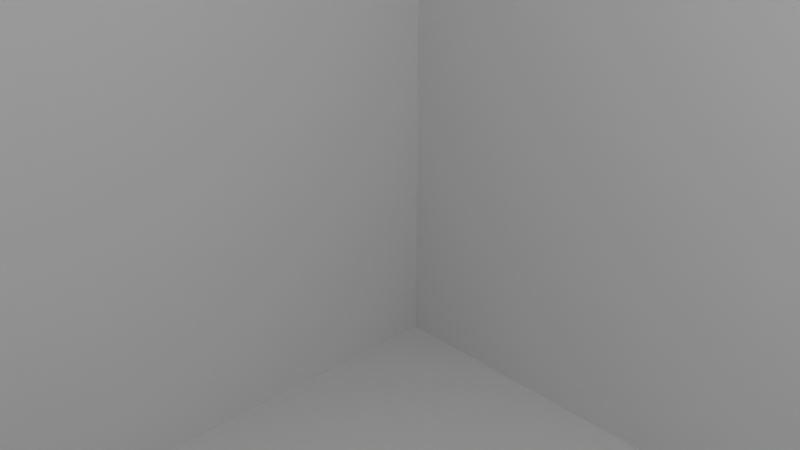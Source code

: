 # Source: laser_pattern.blend  (saved by Blender 4.2.66; exported with 4.5.12 LTS)
import bpy
from mathutils import Matrix  # noqa: F401  (used for matrix-valued properties, if any)

bpy.ops.wm.read_factory_settings(use_empty=True)
scene = bpy.context.scene
scene.name = 'Scene'

# ---- collections
col_collection = bpy.data.collections.new('Collection'); scene.collection.children.link(col_collection)

# ---- materials (node trees are filled in below, after node groups)
mat_material = bpy.data.materials.new('Material')
mat_material.alpha_threshold = 0.0
mat_material.use_transparent_shadow = False
mat_material.roughness = 0.5
mat_material.line_color = (0.0, 0.0, 0.0, 1.0)

# ---- material node trees
mat_material.use_nodes = True; mat_material.node_tree.nodes.clear()
_N = mat_material.node_tree.nodes; _L = mat_material.node_tree.links
n0 = _N.new('ShaderNodeOutputMaterial'); n0.name = 'Material Output'; n0.location = (300, 300)
n1 = _N.new('ShaderNodeBsdfPrincipled'); n1.name = 'Principled BSDF'; n1.location = (10, 300)
n1.inputs[3].default_value = 1.45
_L.new(n1.outputs[0], n0.inputs[0])
n0.is_active_output = True

# ---- world
world_world = bpy.data.worlds.new('World'); scene.world = world_world
world_world.use_nodes = True; world_world.node_tree.nodes.clear()
_N = world_world.node_tree.nodes; _L = world_world.node_tree.links
n0 = _N.new('ShaderNodeOutputWorld'); n0.name = 'World Output'; n0.location = (300, 300)
n1 = _N.new('ShaderNodeBackground'); n1.name = 'Background'; n1.location = (10, 300)
n1.inputs[0].default_value = (0.05088, 0.05088, 0.05088, 1.0)
_L.new(n1.outputs[0], n0.inputs[0])
n0.is_active_output = True
world_world.color = (0.05088, 0.05088, 0.05088)
world_world.sun_shadow_jitter_overblur = 0.0

# ---- cameras
cam_camera = bpy.data.cameras.new('Camera')
cam_camera.clip_end = 100.0
cam_camera.ortho_scale = 7.314

# ---- lights
light_light = bpy.data.lights.new('Light', 'POINT')
light_light.energy = 1000.0
light_light.shadow_soft_size = 0.1

# ---- meshes
me_cube = bpy.data.meshes.new('Cube')
me_cube.from_pydata([(1.0, 1.0, 1.0), (1.0, 1.0, -1.0), (1.0, -1.0, 1.0), (1.0, -1.0, -1.0), (-1.0, 1.0, 1.0), (-1.0, 1.0, -1.0), (-1.0, -1.0, 1.0), (-1.0, -1.0, -1.0)], [], [(0, 4, 6, 2), (3, 2, 6, 7), (7, 6, 4, 5), (5, 1, 3, 7), (1, 0, 2, 3), (5, 4, 0, 1)])
_uv = me_cube.uv_layers.new(name='UVMap')
_uv.uv.foreach_set('vector', [0.625, 0.5, 0.875, 0.5, 0.875, 0.75, 0.625, 0.75, 0.375, 0.75, 0.625, 0.75, 0.625, 1.0, 0.375, 1.0, 0.375, 0.0, 0.625, 0.0, 0.625, 0.25, 0.375, 0.25, 0.125, 0.5, 0.375, 0.5, 0.375, 0.75, 0.125, 0.75, 0.375, 0.5, 0.625, 0.5, 0.625, 0.75, 0.375, 0.75, 0.375, 0.25, 0.625, 0.25, 0.625, 0.5, 0.375, 0.5])
me_cube.materials.append(mat_material)
me_cube.use_mirror_vertex_groups = False
me_cube.update()

# ---- objects
ob_cube = bpy.data.objects.new('Cube', me_cube)
ob_light = bpy.data.objects.new('Light', light_light)
ob_camera = bpy.data.objects.new('Camera', cam_camera)

# ---- transforms, parenting, visibility, modifiers, constraints
ob_cube.location = (0.0, 0.0, 0.0)
ob_cube.scale = (10.0, 10.0, 10.0)
ob_cube.lock_rotations_4d = False
ob_cube.empty_display_type = 'ARROWS'
ob_cube.lineart.crease_threshold = 0.0
ob_light.location = (4.076, 1.005, 5.904)
ob_light.rotation_euler = (0.6503, 0.05522, 1.866)
ob_light.lock_rotations_4d = False
ob_light.empty_display_type = 'ARROWS'
ob_light.color = (0.0, 0.0, 0.0, 0.0)
ob_light.lineart.crease_threshold = 0.0
ob_camera.location = (7.359, -6.926, 4.958)
ob_camera.rotation_euler = (1.109, 0.0, 0.8149)
ob_camera.lock_rotations_4d = False
ob_camera.empty_display_type = 'ARROWS'
ob_camera.color = (0.0, 0.0, 0.0, 0.0)
ob_camera.display_type = 'WIRE'
ob_camera.lineart.crease_threshold = 0.0

# ---- collection membership
col_collection.objects.link(ob_cube)
col_collection.objects.link(ob_light)
col_collection.objects.link(ob_camera)

# ---- scene / render settings (as saved in the file)
scene.camera = ob_camera
scene.frame_start = 1; scene.frame_end = 250; scene.frame_set(1)
scene.render.engine = 'BLENDER_EEVEE_NEXT'
bpy.context.view_layer.update()
